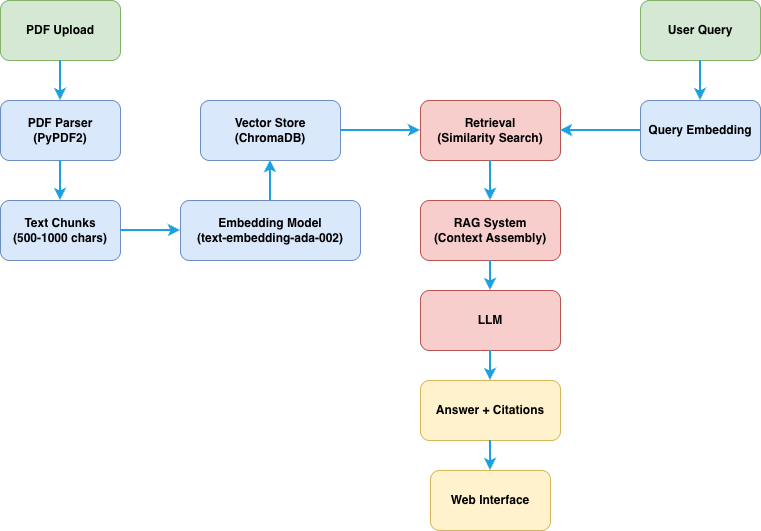

The diagram above was exported from draw.io. Its source (the exported page's mxGraphModel, read from the mxfile embedded in the PNG):
<mxGraphModel dx="946" dy="610" grid="1" gridSize="10" guides="1" tooltips="1" connect="1" arrows="1" fold="1" page="1" pageScale="1" pageWidth="1169" pageHeight="827" math="0" shadow="0">
  <root>
    <mxCell id="0" />
    <mxCell id="1" parent="0" />
    <mxCell id="pdf-upload" parent="1" style="rounded=1;whiteSpace=wrap;html=1;fillColor=#d5e8d4;strokeColor=#82b366;fontStyle=1" value="PDF Upload" vertex="1">
      <mxGeometry height="60" width="120" x="40" y="40" as="geometry" />
    </mxCell>
    <mxCell id="pdf-parser" parent="1" style="rounded=1;whiteSpace=wrap;html=1;fillColor=#dae8fc;strokeColor=#6c8ebf;fontStyle=1" value="PDF Parser&#10;(PyPDF2)" vertex="1">
      <mxGeometry height="60" width="120" x="40" y="140" as="geometry" />
    </mxCell>
    <mxCell id="text-chunks" parent="1" style="rounded=1;whiteSpace=wrap;html=1;fillColor=#dae8fc;strokeColor=#6c8ebf;fontStyle=1" value="Text Chunks&#10;(500-1000 chars)" vertex="1">
      <mxGeometry height="60" width="120" x="40" y="240" as="geometry" />
    </mxCell>
    <mxCell id="embedding" parent="1" style="rounded=1;whiteSpace=wrap;html=1;fillColor=#dae8fc;strokeColor=#6c8ebf;fontStyle=1" value="Embedding Model&#10;(text-embedding-ada-002)" vertex="1">
      <mxGeometry height="60" width="180" x="220" y="240" as="geometry" />
    </mxCell>
    <mxCell id="vector-store" parent="1" style="rounded=1;whiteSpace=wrap;html=1;fillColor=#dae8fc;strokeColor=#6c8ebf;fontStyle=1" value="Vector Store&#10;(ChromaDB)" vertex="1">
      <mxGeometry height="60" width="140" x="240" y="140" as="geometry" />
    </mxCell>
    <mxCell id="user-query" parent="1" style="rounded=1;whiteSpace=wrap;html=1;fillColor=#d5e8d4;strokeColor=#82b366;fontStyle=1" value="User Query" vertex="1">
      <mxGeometry height="60" width="120" x="680" y="40" as="geometry" />
    </mxCell>
    <mxCell id="query-embedding" parent="1" style="rounded=1;whiteSpace=wrap;html=1;fillColor=#dae8fc;strokeColor=#6c8ebf;fontStyle=1" value="Query Embedding" vertex="1">
      <mxGeometry height="60" width="120" x="680" y="140" as="geometry" />
    </mxCell>
    <mxCell id="retrieval" parent="1" style="rounded=1;whiteSpace=wrap;html=1;fillColor=#f8cecc;strokeColor=#b85450;fontStyle=1" value="Retrieval&#10;(Similarity Search)" vertex="1">
      <mxGeometry height="60" width="140" x="460" y="140" as="geometry" />
    </mxCell>
    <mxCell id="rag-system" parent="1" style="rounded=1;whiteSpace=wrap;html=1;fillColor=#f8cecc;strokeColor=#b85450;fontStyle=1" value="RAG System&#10;(Context Assembly)" vertex="1">
      <mxGeometry height="60" width="140" x="460" y="240" as="geometry" />
    </mxCell>
    <mxCell id="llm" parent="1" style="rounded=1;whiteSpace=wrap;html=1;fillColor=#f8cecc;strokeColor=#b85450;fontStyle=1" value="LLM" vertex="1">
      <mxGeometry height="60" width="140" x="460" y="330" as="geometry" />
    </mxCell>
    <mxCell id="answer" parent="1" style="rounded=1;whiteSpace=wrap;html=1;fillColor=#fff2cc;strokeColor=#d6b656;fontStyle=1" value="Answer + Citations" vertex="1">
      <mxGeometry height="60" width="140" x="460" y="420" as="geometry" />
    </mxCell>
    <mxCell id="web-interface" parent="1" style="rounded=1;whiteSpace=wrap;html=1;fillColor=#fff2cc;strokeColor=#d6b656;fontStyle=1" value="Web Interface" vertex="1">
      <mxGeometry height="60" width="120" x="470" y="510" as="geometry" />
    </mxCell>
    <mxCell id="arrow1" edge="1" parent="1" source="pdf-upload" style="endArrow=classic;html=1;rounded=0;strokeWidth=2;strokeColor=#1ba1e2" target="pdf-parser" value="">
      <mxGeometry height="50" relative="1" width="50" as="geometry" />
    </mxCell>
    <mxCell id="arrow2" edge="1" parent="1" source="pdf-parser" style="endArrow=classic;html=1;rounded=0;strokeWidth=2;strokeColor=#1ba1e2" target="text-chunks" value="">
      <mxGeometry height="50" relative="1" width="50" as="geometry" />
    </mxCell>
    <mxCell id="arrow3" edge="1" parent="1" source="text-chunks" style="endArrow=classic;html=1;rounded=0;strokeWidth=2;strokeColor=#1ba1e2" target="embedding" value="">
      <mxGeometry height="50" relative="1" width="50" as="geometry" />
    </mxCell>
    <mxCell id="arrow4" edge="1" parent="1" source="embedding" style="endArrow=classic;html=1;rounded=0;strokeWidth=2;strokeColor=#1ba1e2" target="vector-store" value="">
      <mxGeometry height="50" relative="1" width="50" as="geometry" />
    </mxCell>
    <mxCell id="arrow5" edge="1" parent="1" source="user-query" style="endArrow=classic;html=1;rounded=0;strokeWidth=2;strokeColor=#1ba1e2" target="query-embedding" value="">
      <mxGeometry height="50" relative="1" width="50" as="geometry" />
    </mxCell>
    <mxCell id="arrow6" edge="1" parent="1" source="query-embedding" style="endArrow=classic;html=1;rounded=0;strokeWidth=2;strokeColor=#1ba1e2" target="retrieval" value="">
      <mxGeometry height="50" relative="1" width="50" as="geometry" />
    </mxCell>
    <mxCell id="arrow7" edge="1" parent="1" source="vector-store" style="endArrow=classic;html=1;rounded=0;strokeWidth=2;strokeColor=#1ba1e2" target="retrieval" value="">
      <mxGeometry height="50" relative="1" width="50" as="geometry" />
    </mxCell>
    <mxCell id="arrow8" edge="1" parent="1" source="retrieval" style="endArrow=classic;html=1;rounded=0;strokeWidth=2;strokeColor=#1ba1e2" target="rag-system" value="">
      <mxGeometry height="50" relative="1" width="50" as="geometry" />
    </mxCell>
    <mxCell id="arrow9" edge="1" parent="1" source="rag-system" style="endArrow=classic;html=1;rounded=0;strokeWidth=2;strokeColor=#1ba1e2" target="llm" value="">
      <mxGeometry height="50" relative="1" width="50" as="geometry" />
    </mxCell>
    <mxCell id="arrow10" edge="1" parent="1" source="llm" style="endArrow=classic;html=1;rounded=0;strokeWidth=2;strokeColor=#1ba1e2" target="answer" value="">
      <mxGeometry height="50" relative="1" width="50" as="geometry" />
    </mxCell>
    <mxCell id="arrow11" edge="1" parent="1" source="answer" style="endArrow=classic;html=1;rounded=0;strokeWidth=2;strokeColor=#1ba1e2" target="web-interface" value="">
      <mxGeometry height="50" relative="1" width="50" as="geometry" />
    </mxCell>
  </root>
</mxGraphModel>